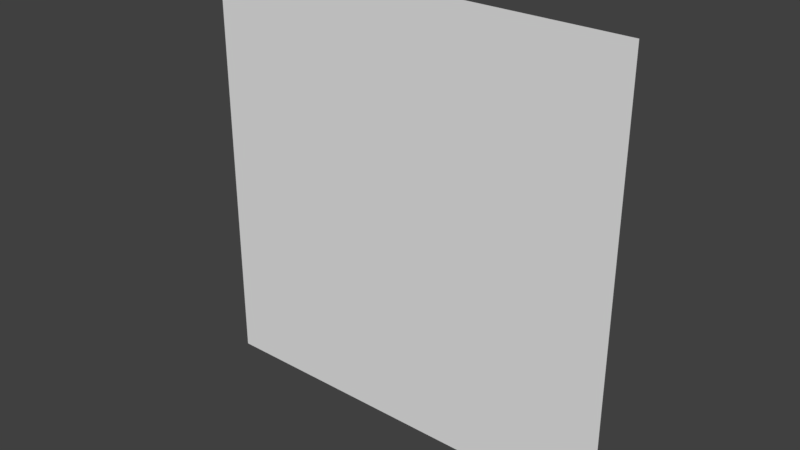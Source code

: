 # Source: fish2.blend  (saved by Blender 2.77.0; exported with 4.5.12 LTS)
import bpy
from mathutils import Matrix  # noqa: F401  (used for matrix-valued properties, if any)

bpy.ops.wm.read_factory_settings(use_empty=True)
scene = bpy.context.scene
scene.name = 'Scene'

# ---- collections
col_collection_1 = bpy.data.collections.new('Collection 1'); scene.collection.children.link(col_collection_1)

# ---- materials (node trees are filled in below, after node groups)
mat_material_fish2 = bpy.data.materials.new('Material.fish2')
mat_material_fish2.alpha_threshold = 0.0
mat_material_fish2.use_transparent_shadow = False
mat_material_fish2.roughness = 0.5

# ---- material node trees

# ---- world
world_world = bpy.data.worlds.new('World'); scene.world = world_world
world_world.color = (0.05088, 0.05088, 0.05088)
world_world.use_sun_shadow = False
world_world.sun_shadow_jitter_overblur = 0.0
world_world.cycles.sampling_method = 'MANUAL'

# ---- meshes
me_plane = bpy.data.meshes.new('Plane')
me_plane.from_pydata([(-1.0, -1.0, 0.0), (1.0, -1.0, 0.0), (-1.0, 1.0, 0.0), (1.0, 1.0, 0.0)], [], [(0, 2, 3, 1)])
_uv = me_plane.uv_layers.new(name='UVMap')
_uv.uv.foreach_set('vector', [0.02583, 0.02583, 0.02583, 0.9742, 0.9742, 0.9742, 0.9742, 0.02583])
me_plane.materials.append(mat_material_fish2)
me_plane.use_remesh_preserve_volume = False
me_plane.use_remesh_preserve_attributes = False
me_plane.use_mirror_vertex_groups = False
me_plane.update()

# ---- objects
ob_fish2 = bpy.data.objects.new('fish2', me_plane)

# ---- transforms, parenting, visibility, modifiers, constraints
ob_fish2.location = (0.0, 0.0, 0.0)
ob_fish2.rotation_euler = (1.571, 2.22e-16, 2.22e-16)
ob_fish2.lineart.crease_threshold = 0.0

# ---- collection membership
col_collection_1.objects.link(ob_fish2)

# ---- scene / render settings (as saved in the file)
scene.frame_start = 1; scene.frame_end = 250; scene.frame_set(1)
scene.render.engine = 'BLENDER_EEVEE_NEXT'
scene.render.resolution_percentage = 50
scene.render.dither_intensity = 0.0
scene.cycles.use_denoising = False
scene.cycles.samples = 128
scene.cycles.sampling_pattern = 'TABULATED_SOBOL'
scene.cycles.light_sampling_threshold = 0.0
scene.cycles.use_adaptive_sampling = False
scene.cycles.use_light_tree = False
scene.cycles.blur_glossy = 0.0
scene.cycles.sample_clamp_indirect = 0.0
scene.view_settings.view_transform = 'Standard'
bpy.context.view_layer.update()

# ---- added for rendering (the .blend has no active camera and no usable light): camera, sun
cam_auto = bpy.data.cameras.new('AutoCamera')
cam_auto.lens = 50.0
cam_auto.sensor_width = 36.0
cam_auto.clip_end = 1000.0
ob_auto_camera = bpy.data.objects.new('AutoCamera', cam_auto)
scene.collection.objects.link(ob_auto_camera)
ob_auto_camera.location = (2.61693, -3.14032, 2.09354)
ob_auto_camera.rotation_euler = (1.09748, -7.21219e-08, 0.694738)
scene.camera = ob_auto_camera
light_auto_sun = bpy.data.lights.new('AutoSun', 'SUN')
light_auto_sun.energy = 3.0
light_auto_sun.angle = 0.0523599
ob_auto_sun = bpy.data.objects.new('AutoSun', light_auto_sun)
scene.collection.objects.link(ob_auto_sun)
ob_auto_sun.rotation_euler = (0.872665, 0.174533, 0.523599)
bpy.context.view_layer.update()
